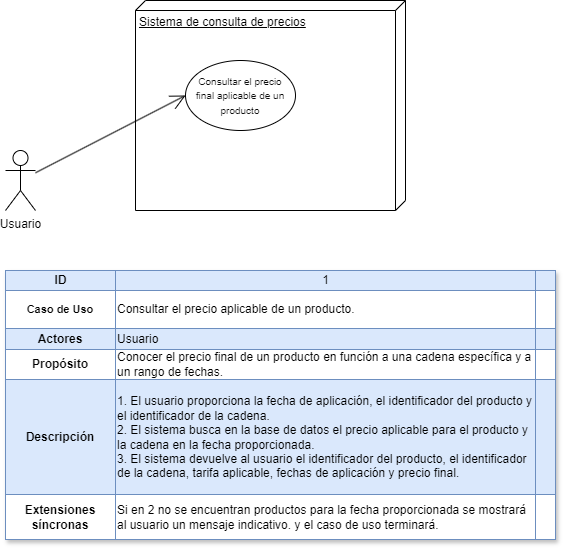

The diagram above was exported from draw.io. Its source (the exported page's mxGraphModel, read from the mxfile embedded in the PNG):
<mxGraphModel dx="420" dy="1818" grid="1" gridSize="10" guides="1" tooltips="1" connect="1" arrows="1" fold="1" page="1" pageScale="1" pageWidth="827" pageHeight="1169" math="0" shadow="0">
  <root>
    <mxCell id="QXC1CFKvHDVz_opv7hvb-0" />
    <mxCell id="QXC1CFKvHDVz_opv7hvb-1" parent="QXC1CFKvHDVz_opv7hvb-0" />
    <mxCell id="VvaBA7bs_cnDShyX5FUR-1" value="Usuario" style="shape=umlActor;verticalLabelPosition=bottom;verticalAlign=top;html=1;" vertex="1" parent="QXC1CFKvHDVz_opv7hvb-1">
      <mxGeometry x="910" y="-940" width="30" height="60" as="geometry" />
    </mxCell>
    <mxCell id="VvaBA7bs_cnDShyX5FUR-7" value="&lt;font face=&quot;Helvetica&quot;&gt;Sistema de consulta de precios&lt;/font&gt;" style="verticalAlign=top;align=left;spacingTop=8;spacingLeft=2;spacingRight=12;shape=cube;size=10;direction=south;fontStyle=4;html=1;whiteSpace=wrap;" vertex="1" parent="QXC1CFKvHDVz_opv7hvb-1">
      <mxGeometry x="1040" y="-1090" width="270" height="210" as="geometry" />
    </mxCell>
    <mxCell id="VvaBA7bs_cnDShyX5FUR-8" value="&lt;span style=&quot;color: rgb(13, 13, 13); text-align: start; white-space-collapse: preserve; background-color: rgb(255, 255, 255);&quot;&gt;&lt;font face=&quot;Helvetica&quot; style=&quot;font-size: 10px;&quot;&gt;Consultar &lt;/font&gt;&lt;/span&gt;&lt;span style=&quot;font-size: 10px; background-color: rgb(255, 255, 255); color: rgb(13, 13, 13); text-align: start; white-space-collapse: preserve;&quot;&gt;el precio &lt;/span&gt;&lt;div&gt;&lt;span style=&quot;font-size: 10px; background-color: rgb(255, 255, 255); color: rgb(13, 13, 13); text-align: start; white-space-collapse: preserve;&quot;&gt;final aplicable de un producto&lt;/span&gt;&lt;/div&gt;" style="ellipse;whiteSpace=wrap;html=1;" vertex="1" parent="QXC1CFKvHDVz_opv7hvb-1">
      <mxGeometry x="1090" y="-1030" width="110" height="70" as="geometry" />
    </mxCell>
    <mxCell id="VvaBA7bs_cnDShyX5FUR-9" style="rounded=0;orthogonalLoop=1;jettySize=auto;html=1;entryX=0;entryY=0.5;entryDx=0;entryDy=0;endArrow=open;endFill=0;endSize=13;" edge="1" parent="QXC1CFKvHDVz_opv7hvb-1" source="VvaBA7bs_cnDShyX5FUR-1" target="VvaBA7bs_cnDShyX5FUR-8">
      <mxGeometry relative="1" as="geometry" />
    </mxCell>
    <object label="Assets" Descripción="Este caso de uso permite a un usuario consultar el precio actual de un producto en una cadena específica en una fecha determinada." FlujosEventos="El usuario proporciona la fecha de aplicación, el identificador del producto y el identificador de la cadena.&#10;El sistema busca en la base de datos el precio aplicable para el producto y la cadena en la fecha proporcionada.&#10;El sistema devuelve al usuario el identificador del producto, identificador de la cadena, tarifa aplicable, fechas de aplicación y precio final." placeholders="1" id="crklz7jaWdse6rI7XUND-31">
      <mxCell style="childLayout=tableLayout;recursiveResize=0;strokeColor=#6c8ebf;fillColor=#DAE8FC;shadow=1;" vertex="1" parent="QXC1CFKvHDVz_opv7hvb-1">
        <mxGeometry x="910" y="-820" width="550" height="269" as="geometry" />
      </mxCell>
    </object>
    <mxCell id="crklz7jaWdse6rI7XUND-32" style="shape=tableRow;horizontal=0;startSize=0;swimlaneHead=0;swimlaneBody=0;top=0;left=0;bottom=0;right=0;dropTarget=0;collapsible=0;recursiveResize=0;expand=0;fontStyle=0;strokeColor=inherit;fillColor=#ffffff;" vertex="1" parent="crklz7jaWdse6rI7XUND-31">
      <mxGeometry width="550" height="20" as="geometry" />
    </mxCell>
    <mxCell id="crklz7jaWdse6rI7XUND-33" value="&lt;span style=&quot;color: rgb(0, 0, 0); text-wrap: wrap;&quot;&gt;ID&lt;/span&gt;" style="connectable=0;recursiveResize=0;strokeColor=inherit;fillColor=#DAE8FC;align=center;fontStyle=1;fontColor=#FFFFFF;html=1;" vertex="1" parent="crklz7jaWdse6rI7XUND-32">
      <mxGeometry width="110" height="20" as="geometry">
        <mxRectangle width="110" height="20" as="alternateBounds" />
      </mxGeometry>
    </mxCell>
    <mxCell id="crklz7jaWdse6rI7XUND-34" value="&lt;span style=&quot;color: rgb(0, 0, 0); font-weight: 400; text-align: left; text-wrap: wrap;&quot;&gt;1&lt;/span&gt;" style="connectable=0;recursiveResize=0;strokeColor=inherit;fillColor=#DAE8FC;align=center;fontStyle=1;fontColor=#FFFFFF;html=1;" vertex="1" parent="crklz7jaWdse6rI7XUND-32">
      <mxGeometry x="110" width="420" height="20" as="geometry">
        <mxRectangle width="420" height="20" as="alternateBounds" />
      </mxGeometry>
    </mxCell>
    <mxCell id="crklz7jaWdse6rI7XUND-35" value="" style="connectable=0;recursiveResize=0;strokeColor=inherit;fillColor=#DAE8FC;align=center;fontStyle=1;fontColor=#FFFFFF;html=1;" vertex="1" parent="crklz7jaWdse6rI7XUND-32">
      <mxGeometry x="530" width="20" height="20" as="geometry">
        <mxRectangle width="20" height="20" as="alternateBounds" />
      </mxGeometry>
    </mxCell>
    <mxCell id="crklz7jaWdse6rI7XUND-36" value="" style="shape=tableRow;horizontal=0;startSize=0;swimlaneHead=0;swimlaneBody=0;top=0;left=0;bottom=0;right=0;dropTarget=0;collapsible=0;recursiveResize=0;expand=0;fontStyle=0;strokeColor=inherit;fillColor=#ffffff;" vertex="1" parent="crklz7jaWdse6rI7XUND-31">
      <mxGeometry y="20" width="550" height="38" as="geometry" />
    </mxCell>
    <mxCell id="crklz7jaWdse6rI7XUND-37" value="&lt;span style=&quot;font-size: 11px;&quot;&gt;Caso de Uso&lt;/span&gt;" style="connectable=0;recursiveResize=0;strokeColor=inherit;fillColor=inherit;align=center;whiteSpace=wrap;html=1;fontStyle=1" vertex="1" parent="crklz7jaWdse6rI7XUND-36">
      <mxGeometry width="110" height="38" as="geometry">
        <mxRectangle width="110" height="38" as="alternateBounds" />
      </mxGeometry>
    </mxCell>
    <mxCell id="crklz7jaWdse6rI7XUND-38" value="Consultar el precio aplicable de un producto." style="connectable=0;recursiveResize=0;strokeColor=inherit;fillColor=inherit;align=left;whiteSpace=wrap;html=1;" vertex="1" parent="crklz7jaWdse6rI7XUND-36">
      <mxGeometry x="110" width="420" height="38" as="geometry">
        <mxRectangle width="420" height="38" as="alternateBounds" />
      </mxGeometry>
    </mxCell>
    <mxCell id="crklz7jaWdse6rI7XUND-39" value="" style="connectable=0;recursiveResize=0;strokeColor=inherit;fillColor=inherit;align=center;whiteSpace=wrap;html=1;" vertex="1" parent="crklz7jaWdse6rI7XUND-36">
      <mxGeometry x="530" width="20" height="38" as="geometry">
        <mxRectangle width="20" height="38" as="alternateBounds" />
      </mxGeometry>
    </mxCell>
    <mxCell id="crklz7jaWdse6rI7XUND-40" value="" style="shape=tableRow;horizontal=0;startSize=0;swimlaneHead=0;swimlaneBody=0;top=0;left=0;bottom=0;right=0;dropTarget=0;collapsible=0;recursiveResize=0;expand=0;fontStyle=1;strokeColor=inherit;fillColor=#EAF2D3;" vertex="1" parent="crklz7jaWdse6rI7XUND-31">
      <mxGeometry y="58" width="550" height="21" as="geometry" />
    </mxCell>
    <mxCell id="crklz7jaWdse6rI7XUND-41" value="Actores" style="connectable=0;recursiveResize=0;strokeColor=#6c8ebf;fillColor=#dae8fc;whiteSpace=wrap;html=1;fontStyle=1" vertex="1" parent="crklz7jaWdse6rI7XUND-40">
      <mxGeometry width="110" height="21" as="geometry">
        <mxRectangle width="110" height="21" as="alternateBounds" />
      </mxGeometry>
    </mxCell>
    <mxCell id="crklz7jaWdse6rI7XUND-42" value="Usuario" style="connectable=0;recursiveResize=0;strokeColor=#6c8ebf;fillColor=#dae8fc;whiteSpace=wrap;html=1;align=left;" vertex="1" parent="crklz7jaWdse6rI7XUND-40">
      <mxGeometry x="110" width="420" height="21" as="geometry">
        <mxRectangle width="420" height="21" as="alternateBounds" />
      </mxGeometry>
    </mxCell>
    <mxCell id="crklz7jaWdse6rI7XUND-43" value="" style="connectable=0;recursiveResize=0;strokeColor=#6c8ebf;fillColor=#dae8fc;whiteSpace=wrap;html=1;" vertex="1" parent="crklz7jaWdse6rI7XUND-40">
      <mxGeometry x="530" width="20" height="21" as="geometry">
        <mxRectangle width="20" height="21" as="alternateBounds" />
      </mxGeometry>
    </mxCell>
    <mxCell id="crklz7jaWdse6rI7XUND-44" value="" style="shape=tableRow;horizontal=0;startSize=0;swimlaneHead=0;swimlaneBody=0;top=0;left=0;bottom=0;right=0;dropTarget=0;collapsible=0;recursiveResize=0;expand=0;fontStyle=0;strokeColor=inherit;fillColor=#ffffff;" vertex="1" parent="crklz7jaWdse6rI7XUND-31">
      <mxGeometry y="79" width="550" height="30" as="geometry" />
    </mxCell>
    <mxCell id="crklz7jaWdse6rI7XUND-45" value="Propósito" style="connectable=0;recursiveResize=0;strokeColor=inherit;fillColor=inherit;fontStyle=1;align=center;whiteSpace=wrap;html=1;" vertex="1" parent="crklz7jaWdse6rI7XUND-44">
      <mxGeometry width="110" height="30" as="geometry">
        <mxRectangle width="110" height="30" as="alternateBounds" />
      </mxGeometry>
    </mxCell>
    <mxCell id="crklz7jaWdse6rI7XUND-46" value="Conocer el precio final de un producto en función a una cadena específica y a un rango de fechas." style="connectable=0;recursiveResize=0;strokeColor=inherit;fillColor=inherit;fontStyle=0;align=left;whiteSpace=wrap;html=1;" vertex="1" parent="crklz7jaWdse6rI7XUND-44">
      <mxGeometry x="110" width="420" height="30" as="geometry">
        <mxRectangle width="420" height="30" as="alternateBounds" />
      </mxGeometry>
    </mxCell>
    <mxCell id="crklz7jaWdse6rI7XUND-47" value="" style="connectable=0;recursiveResize=0;strokeColor=inherit;fillColor=inherit;fontStyle=0;align=center;whiteSpace=wrap;html=1;" vertex="1" parent="crklz7jaWdse6rI7XUND-44">
      <mxGeometry x="530" width="20" height="30" as="geometry">
        <mxRectangle width="20" height="30" as="alternateBounds" />
      </mxGeometry>
    </mxCell>
    <mxCell id="crklz7jaWdse6rI7XUND-48" value="" style="shape=tableRow;horizontal=0;startSize=0;swimlaneHead=0;swimlaneBody=0;top=0;left=0;bottom=0;right=0;dropTarget=0;collapsible=0;recursiveResize=0;expand=0;fontStyle=1;strokeColor=inherit;fillColor=#EAF2D3;" vertex="1" parent="crklz7jaWdse6rI7XUND-31">
      <mxGeometry y="109" width="550" height="115" as="geometry" />
    </mxCell>
    <mxCell id="crklz7jaWdse6rI7XUND-49" value="Descripción" style="connectable=0;recursiveResize=0;strokeColor=#6c8ebf;fillColor=#dae8fc;whiteSpace=wrap;html=1;fontStyle=1" vertex="1" parent="crklz7jaWdse6rI7XUND-48">
      <mxGeometry width="110" height="115" as="geometry">
        <mxRectangle width="110" height="115" as="alternateBounds" />
      </mxGeometry>
    </mxCell>
    <mxCell id="crklz7jaWdse6rI7XUND-50" value="&lt;span style=&quot;&quot;&gt;1. El usuario proporciona la fecha de aplicación, el identificador del producto y el identificador de la cadena.&lt;/span&gt;&lt;div&gt;&lt;span style=&quot;&quot;&gt;2. El sistema busca en la base de datos el precio aplicable para el producto y la cadena en la fecha proporcionada.&lt;/span&gt;&lt;/div&gt;&lt;div&gt;&lt;span style=&quot;&quot;&gt;3. El sistema devuelve al usuario el identificador del producto, el identificador de la cadena, tarifa aplicable, fechas de aplicación y precio final.&lt;/span&gt;&lt;/div&gt;" style="connectable=0;recursiveResize=0;strokeColor=#6c8ebf;fillColor=#dae8fc;whiteSpace=wrap;html=1;align=left;" vertex="1" parent="crklz7jaWdse6rI7XUND-48">
      <mxGeometry x="110" width="420" height="115" as="geometry">
        <mxRectangle width="420" height="115" as="alternateBounds" />
      </mxGeometry>
    </mxCell>
    <mxCell id="crklz7jaWdse6rI7XUND-51" value="" style="connectable=0;recursiveResize=0;strokeColor=#6c8ebf;fillColor=#dae8fc;whiteSpace=wrap;html=1;" vertex="1" parent="crklz7jaWdse6rI7XUND-48">
      <mxGeometry x="530" width="20" height="115" as="geometry">
        <mxRectangle width="20" height="115" as="alternateBounds" />
      </mxGeometry>
    </mxCell>
    <mxCell id="crklz7jaWdse6rI7XUND-83" value="" style="shape=tableRow;horizontal=0;startSize=0;swimlaneHead=0;swimlaneBody=0;top=0;left=0;bottom=0;right=0;dropTarget=0;collapsible=0;recursiveResize=0;expand=0;fontStyle=0;strokeColor=inherit;fillColor=#ffffff;" vertex="1" parent="crklz7jaWdse6rI7XUND-31">
      <mxGeometry y="224" width="550" height="45" as="geometry" />
    </mxCell>
    <mxCell id="crklz7jaWdse6rI7XUND-84" value="Extensiones síncronas" style="connectable=0;recursiveResize=0;strokeColor=inherit;fillColor=inherit;fontStyle=1;align=center;whiteSpace=wrap;html=1;" vertex="1" parent="crklz7jaWdse6rI7XUND-83">
      <mxGeometry width="110" height="45" as="geometry">
        <mxRectangle width="110" height="45" as="alternateBounds" />
      </mxGeometry>
    </mxCell>
    <mxCell id="crklz7jaWdse6rI7XUND-85" value="Si en 2 no se encuentran productos para la fecha proporcionada se mostrará al usuario un mensaje indicativo. y el caso de uso terminará." style="connectable=0;recursiveResize=0;strokeColor=inherit;fillColor=inherit;fontStyle=0;align=left;whiteSpace=wrap;html=1;" vertex="1" parent="crklz7jaWdse6rI7XUND-83">
      <mxGeometry x="110" width="420" height="45" as="geometry">
        <mxRectangle width="420" height="45" as="alternateBounds" />
      </mxGeometry>
    </mxCell>
    <mxCell id="crklz7jaWdse6rI7XUND-86" value="" style="connectable=0;recursiveResize=0;strokeColor=inherit;fillColor=inherit;fontStyle=0;align=center;whiteSpace=wrap;html=1;" vertex="1" parent="crklz7jaWdse6rI7XUND-83">
      <mxGeometry x="530" width="20" height="45" as="geometry">
        <mxRectangle width="20" height="45" as="alternateBounds" />
      </mxGeometry>
    </mxCell>
  </root>
</mxGraphModel>